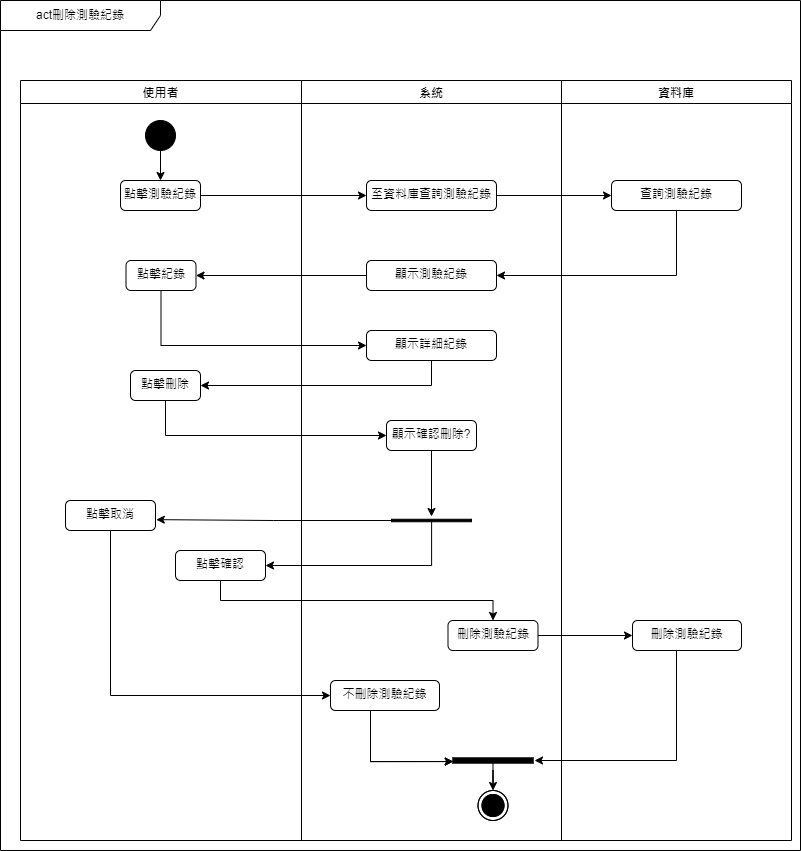

The diagram above was exported from draw.io. Its source (the exported page's mxGraphModel, read from the mxfile embedded in the PNG):
<mxGraphModel dx="794" dy="1631" grid="1" gridSize="10" guides="1" tooltips="1" connect="1" arrows="1" fold="1" page="1" pageScale="1" pageWidth="827" pageHeight="1169" math="0" shadow="0">
  <root>
    <mxCell id="0" />
    <mxCell id="1" parent="0" />
    <mxCell id="Dx1UCnlfUVa-sXGnqOZx-48" value="act刪除測驗紀錄" style="shape=umlFrame;whiteSpace=wrap;html=1;pointerEvents=0;recursiveResize=0;container=1;collapsible=0;width=160;" parent="1" vertex="1">
      <mxGeometry x="160" y="-30" width="800" height="850" as="geometry" />
    </mxCell>
    <mxCell id="Dx1UCnlfUVa-sXGnqOZx-49" value="使用者" style="swimlane;" parent="Dx1UCnlfUVa-sXGnqOZx-48" vertex="1">
      <mxGeometry x="20" y="80" width="281" height="760" as="geometry" />
    </mxCell>
    <mxCell id="Dx1UCnlfUVa-sXGnqOZx-50" style="edgeStyle=orthogonalEdgeStyle;rounded=0;orthogonalLoop=1;jettySize=auto;html=1;exitX=0.5;exitY=1;exitDx=0;exitDy=0;entryX=0.5;entryY=0;entryDx=0;entryDy=0;" parent="Dx1UCnlfUVa-sXGnqOZx-49" source="Dx1UCnlfUVa-sXGnqOZx-51" target="Dx1UCnlfUVa-sXGnqOZx-52" edge="1">
      <mxGeometry relative="1" as="geometry" />
    </mxCell>
    <mxCell id="Dx1UCnlfUVa-sXGnqOZx-51" value="" style="ellipse;fillColor=strokeColor;html=1;" parent="Dx1UCnlfUVa-sXGnqOZx-49" vertex="1">
      <mxGeometry x="125" y="40" width="30" height="30" as="geometry" />
    </mxCell>
    <mxCell id="Dx1UCnlfUVa-sXGnqOZx-52" value="點擊測驗紀錄" style="html=1;align=center;verticalAlign=top;rounded=1;absoluteArcSize=1;arcSize=10;dashed=0;whiteSpace=wrap;" parent="Dx1UCnlfUVa-sXGnqOZx-49" vertex="1">
      <mxGeometry x="100" y="100" width="80" height="30" as="geometry" />
    </mxCell>
    <mxCell id="Dx1UCnlfUVa-sXGnqOZx-54" value="點擊刪除" style="html=1;align=center;verticalAlign=top;rounded=1;absoluteArcSize=1;arcSize=10;dashed=0;whiteSpace=wrap;" parent="Dx1UCnlfUVa-sXGnqOZx-49" vertex="1">
      <mxGeometry x="110" y="290" width="70" height="30" as="geometry" />
    </mxCell>
    <mxCell id="Dx1UCnlfUVa-sXGnqOZx-55" value="點擊取消" style="html=1;align=center;verticalAlign=top;rounded=1;absoluteArcSize=1;arcSize=10;dashed=0;whiteSpace=wrap;" parent="Dx1UCnlfUVa-sXGnqOZx-49" vertex="1">
      <mxGeometry x="45" y="420" width="90" height="30" as="geometry" />
    </mxCell>
    <mxCell id="Dx1UCnlfUVa-sXGnqOZx-56" value="點擊確認" style="html=1;align=center;verticalAlign=top;rounded=1;absoluteArcSize=1;arcSize=10;dashed=0;whiteSpace=wrap;" parent="Dx1UCnlfUVa-sXGnqOZx-49" vertex="1">
      <mxGeometry x="155" y="470" width="90" height="30" as="geometry" />
    </mxCell>
    <mxCell id="9Ir08RGM74JJ4q1g0Muo-2" value="點擊紀錄" style="html=1;align=center;verticalAlign=top;rounded=1;absoluteArcSize=1;arcSize=10;dashed=0;whiteSpace=wrap;" parent="Dx1UCnlfUVa-sXGnqOZx-49" vertex="1">
      <mxGeometry x="105.5" y="180" width="70" height="30" as="geometry" />
    </mxCell>
    <mxCell id="Dx1UCnlfUVa-sXGnqOZx-57" value="資料庫" style="swimlane;" parent="Dx1UCnlfUVa-sXGnqOZx-48" vertex="1">
      <mxGeometry x="561" y="80" width="230" height="760" as="geometry" />
    </mxCell>
    <mxCell id="Dx1UCnlfUVa-sXGnqOZx-58" value="刪除測驗紀錄" style="html=1;align=center;verticalAlign=top;rounded=1;absoluteArcSize=1;arcSize=10;dashed=0;whiteSpace=wrap;" parent="Dx1UCnlfUVa-sXGnqOZx-57" vertex="1">
      <mxGeometry x="71" y="540" width="109" height="30" as="geometry" />
    </mxCell>
    <mxCell id="Dx1UCnlfUVa-sXGnqOZx-59" value="查詢測驗紀錄" style="html=1;align=center;verticalAlign=top;rounded=1;absoluteArcSize=1;arcSize=10;dashed=0;whiteSpace=wrap;" parent="Dx1UCnlfUVa-sXGnqOZx-57" vertex="1">
      <mxGeometry x="50" y="100" width="130" height="30" as="geometry" />
    </mxCell>
    <mxCell id="Dx1UCnlfUVa-sXGnqOZx-60" value="系統" style="swimlane;" parent="1" vertex="1">
      <mxGeometry x="461" y="50" width="260" height="760" as="geometry" />
    </mxCell>
    <mxCell id="Dx1UCnlfUVa-sXGnqOZx-62" style="edgeStyle=orthogonalEdgeStyle;rounded=0;orthogonalLoop=1;jettySize=auto;html=1;entryX=0.71;entryY=0.997;entryDx=0;entryDy=0;entryPerimeter=0;" parent="Dx1UCnlfUVa-sXGnqOZx-60" target="Dx1UCnlfUVa-sXGnqOZx-67" edge="1">
      <mxGeometry relative="1" as="geometry">
        <Array as="points">
          <mxPoint x="69" y="681" />
        </Array>
        <mxPoint x="69" y="630" as="sourcePoint" />
      </mxGeometry>
    </mxCell>
    <mxCell id="Dx1UCnlfUVa-sXGnqOZx-67" value="" style="html=1;points=[];perimeter=orthogonalPerimeter;fillColor=strokeColor;rotation=90;" parent="Dx1UCnlfUVa-sXGnqOZx-60" vertex="1">
      <mxGeometry x="189" y="640" width="5" height="80" as="geometry" />
    </mxCell>
    <mxCell id="Dx1UCnlfUVa-sXGnqOZx-69" value="" style="ellipse;html=1;shape=endState;fillColor=strokeColor;" parent="Dx1UCnlfUVa-sXGnqOZx-60" vertex="1">
      <mxGeometry x="176.5" y="710" width="30" height="30" as="geometry" />
    </mxCell>
    <mxCell id="Dx1UCnlfUVa-sXGnqOZx-70" value="系統" style="swimlane;" parent="Dx1UCnlfUVa-sXGnqOZx-60" vertex="1">
      <mxGeometry width="260" height="760" as="geometry" />
    </mxCell>
    <mxCell id="Dx1UCnlfUVa-sXGnqOZx-72" style="edgeStyle=orthogonalEdgeStyle;rounded=0;orthogonalLoop=1;jettySize=auto;html=1;entryX=0.71;entryY=0.997;entryDx=0;entryDy=0;entryPerimeter=0;" parent="Dx1UCnlfUVa-sXGnqOZx-70" source="Dx1UCnlfUVa-sXGnqOZx-73" target="Dx1UCnlfUVa-sXGnqOZx-77" edge="1">
      <mxGeometry relative="1" as="geometry">
        <Array as="points">
          <mxPoint x="69" y="681" />
        </Array>
      </mxGeometry>
    </mxCell>
    <mxCell id="Dx1UCnlfUVa-sXGnqOZx-73" value="不刪除測驗紀錄" style="html=1;align=center;verticalAlign=top;rounded=1;absoluteArcSize=1;arcSize=10;dashed=0;whiteSpace=wrap;" parent="Dx1UCnlfUVa-sXGnqOZx-70" vertex="1">
      <mxGeometry x="29" y="600" width="109" height="30" as="geometry" />
    </mxCell>
    <mxCell id="Dx1UCnlfUVa-sXGnqOZx-74" value="至資料庫查詢測驗紀錄" style="html=1;align=center;verticalAlign=top;rounded=1;absoluteArcSize=1;arcSize=10;dashed=0;whiteSpace=wrap;" parent="Dx1UCnlfUVa-sXGnqOZx-70" vertex="1">
      <mxGeometry x="65" y="100" width="130" height="30" as="geometry" />
    </mxCell>
    <mxCell id="Dx1UCnlfUVa-sXGnqOZx-75" value="刪除測驗紀錄" style="html=1;align=center;verticalAlign=top;rounded=1;absoluteArcSize=1;arcSize=10;dashed=0;whiteSpace=wrap;" parent="Dx1UCnlfUVa-sXGnqOZx-70" vertex="1">
      <mxGeometry x="146.5" y="540" width="90" height="30" as="geometry" />
    </mxCell>
    <mxCell id="dSnaqVGDYMbZ9eUG9hpW-3" style="edgeStyle=orthogonalEdgeStyle;rounded=0;orthogonalLoop=1;jettySize=auto;html=1;" parent="Dx1UCnlfUVa-sXGnqOZx-70" source="Dx1UCnlfUVa-sXGnqOZx-77" target="Dx1UCnlfUVa-sXGnqOZx-79" edge="1">
      <mxGeometry relative="1" as="geometry" />
    </mxCell>
    <mxCell id="Dx1UCnlfUVa-sXGnqOZx-77" value="" style="html=1;points=[];perimeter=orthogonalPerimeter;fillColor=strokeColor;rotation=90;" parent="Dx1UCnlfUVa-sXGnqOZx-70" vertex="1">
      <mxGeometry x="189" y="640" width="5" height="80" as="geometry" />
    </mxCell>
    <mxCell id="Dx1UCnlfUVa-sXGnqOZx-79" value="" style="ellipse;html=1;shape=endState;fillColor=strokeColor;" parent="Dx1UCnlfUVa-sXGnqOZx-70" vertex="1">
      <mxGeometry x="176.5" y="710" width="30" height="30" as="geometry" />
    </mxCell>
    <mxCell id="Dx1UCnlfUVa-sXGnqOZx-80" value="顯示測驗紀錄" style="html=1;align=center;verticalAlign=top;rounded=1;absoluteArcSize=1;arcSize=10;dashed=0;whiteSpace=wrap;" parent="Dx1UCnlfUVa-sXGnqOZx-70" vertex="1">
      <mxGeometry x="65" y="180" width="130" height="30" as="geometry" />
    </mxCell>
    <mxCell id="9Ir08RGM74JJ4q1g0Muo-7" style="edgeStyle=orthogonalEdgeStyle;rounded=0;orthogonalLoop=1;jettySize=auto;html=1;entryX=-1.1;entryY=0.5;entryDx=0;entryDy=0;entryPerimeter=0;" parent="Dx1UCnlfUVa-sXGnqOZx-70" source="Dx1UCnlfUVa-sXGnqOZx-81" target="Dx1UCnlfUVa-sXGnqOZx-66" edge="1">
      <mxGeometry relative="1" as="geometry" />
    </mxCell>
    <mxCell id="Dx1UCnlfUVa-sXGnqOZx-81" value="顯示確認刪除?" style="html=1;align=center;verticalAlign=top;rounded=1;absoluteArcSize=1;arcSize=10;dashed=0;whiteSpace=wrap;" parent="Dx1UCnlfUVa-sXGnqOZx-70" vertex="1">
      <mxGeometry x="85" y="340" width="90" height="30" as="geometry" />
    </mxCell>
    <mxCell id="Dx1UCnlfUVa-sXGnqOZx-66" value="" style="html=1;points=[];perimeter=orthogonalPerimeter;fillColor=strokeColor;rotation=90;" parent="Dx1UCnlfUVa-sXGnqOZx-70" vertex="1">
      <mxGeometry x="128.75" y="400" width="2.5" height="80" as="geometry" />
    </mxCell>
    <mxCell id="9Ir08RGM74JJ4q1g0Muo-4" value="顯示詳細紀錄" style="html=1;align=center;verticalAlign=top;rounded=1;absoluteArcSize=1;arcSize=10;dashed=0;whiteSpace=wrap;" parent="Dx1UCnlfUVa-sXGnqOZx-70" vertex="1">
      <mxGeometry x="65" y="250" width="130" height="30" as="geometry" />
    </mxCell>
    <mxCell id="Dx1UCnlfUVa-sXGnqOZx-87" style="edgeStyle=orthogonalEdgeStyle;rounded=0;orthogonalLoop=1;jettySize=auto;html=1;entryX=1.009;entryY=0.638;entryDx=0;entryDy=0;entryPerimeter=0;" parent="1" source="Dx1UCnlfUVa-sXGnqOZx-66" target="Dx1UCnlfUVa-sXGnqOZx-55" edge="1">
      <mxGeometry relative="1" as="geometry" />
    </mxCell>
    <mxCell id="Dx1UCnlfUVa-sXGnqOZx-88" style="edgeStyle=orthogonalEdgeStyle;rounded=0;orthogonalLoop=1;jettySize=auto;html=1;entryX=0.5;entryY=0;entryDx=0;entryDy=0;" parent="1" source="Dx1UCnlfUVa-sXGnqOZx-56" target="Dx1UCnlfUVa-sXGnqOZx-75" edge="1">
      <mxGeometry relative="1" as="geometry">
        <Array as="points">
          <mxPoint x="380" y="570" />
          <mxPoint x="653" y="570" />
        </Array>
      </mxGeometry>
    </mxCell>
    <mxCell id="Dx1UCnlfUVa-sXGnqOZx-89" style="edgeStyle=orthogonalEdgeStyle;rounded=0;orthogonalLoop=1;jettySize=auto;html=1;entryX=0;entryY=0.5;entryDx=0;entryDy=0;exitX=1;exitY=0.5;exitDx=0;exitDy=0;" parent="1" source="Dx1UCnlfUVa-sXGnqOZx-75" target="Dx1UCnlfUVa-sXGnqOZx-58" edge="1">
      <mxGeometry relative="1" as="geometry">
        <mxPoint x="710" y="665" as="sourcePoint" />
      </mxGeometry>
    </mxCell>
    <mxCell id="Dx1UCnlfUVa-sXGnqOZx-90" style="edgeStyle=orthogonalEdgeStyle;rounded=0;orthogonalLoop=1;jettySize=auto;html=1;entryX=0.5;entryY=-0.019;entryDx=0;entryDy=0;entryPerimeter=0;" parent="1" source="Dx1UCnlfUVa-sXGnqOZx-58" target="Dx1UCnlfUVa-sXGnqOZx-77" edge="1">
      <mxGeometry relative="1" as="geometry">
        <Array as="points">
          <mxPoint x="836" y="730" />
        </Array>
      </mxGeometry>
    </mxCell>
    <mxCell id="Dx1UCnlfUVa-sXGnqOZx-91" style="edgeStyle=orthogonalEdgeStyle;rounded=0;orthogonalLoop=1;jettySize=auto;html=1;exitX=1;exitY=0.5;exitDx=0;exitDy=0;entryX=0;entryY=0.5;entryDx=0;entryDy=0;" parent="1" source="Dx1UCnlfUVa-sXGnqOZx-74" target="Dx1UCnlfUVa-sXGnqOZx-59" edge="1">
      <mxGeometry relative="1" as="geometry" />
    </mxCell>
    <mxCell id="Dx1UCnlfUVa-sXGnqOZx-94" style="edgeStyle=orthogonalEdgeStyle;rounded=0;orthogonalLoop=1;jettySize=auto;html=1;exitX=0.5;exitY=1;exitDx=0;exitDy=0;entryX=0;entryY=0.5;entryDx=0;entryDy=0;" parent="1" source="Dx1UCnlfUVa-sXGnqOZx-54" target="Dx1UCnlfUVa-sXGnqOZx-81" edge="1">
      <mxGeometry relative="1" as="geometry" />
    </mxCell>
    <mxCell id="Dx1UCnlfUVa-sXGnqOZx-97" style="edgeStyle=orthogonalEdgeStyle;rounded=0;orthogonalLoop=1;jettySize=auto;html=1;exitX=1;exitY=0.5;exitDx=0;exitDy=0;entryX=0;entryY=0.5;entryDx=0;entryDy=0;" parent="1" source="Dx1UCnlfUVa-sXGnqOZx-52" target="Dx1UCnlfUVa-sXGnqOZx-74" edge="1">
      <mxGeometry relative="1" as="geometry" />
    </mxCell>
    <mxCell id="Dx1UCnlfUVa-sXGnqOZx-98" style="edgeStyle=orthogonalEdgeStyle;rounded=0;orthogonalLoop=1;jettySize=auto;html=1;exitX=0.5;exitY=1;exitDx=0;exitDy=0;entryX=1;entryY=0.5;entryDx=0;entryDy=0;" parent="1" source="Dx1UCnlfUVa-sXGnqOZx-59" target="Dx1UCnlfUVa-sXGnqOZx-80" edge="1">
      <mxGeometry relative="1" as="geometry" />
    </mxCell>
    <mxCell id="dSnaqVGDYMbZ9eUG9hpW-2" style="edgeStyle=orthogonalEdgeStyle;rounded=0;orthogonalLoop=1;jettySize=auto;html=1;entryX=0;entryY=0.5;entryDx=0;entryDy=0;" parent="1" source="Dx1UCnlfUVa-sXGnqOZx-55" target="Dx1UCnlfUVa-sXGnqOZx-73" edge="1">
      <mxGeometry relative="1" as="geometry">
        <Array as="points">
          <mxPoint x="270" y="665" />
        </Array>
      </mxGeometry>
    </mxCell>
    <mxCell id="9Ir08RGM74JJ4q1g0Muo-1" style="edgeStyle=orthogonalEdgeStyle;rounded=0;orthogonalLoop=1;jettySize=auto;html=1;entryX=1;entryY=0.5;entryDx=0;entryDy=0;" parent="1" source="Dx1UCnlfUVa-sXGnqOZx-66" target="Dx1UCnlfUVa-sXGnqOZx-56" edge="1">
      <mxGeometry relative="1" as="geometry">
        <Array as="points">
          <mxPoint x="591" y="535" />
        </Array>
      </mxGeometry>
    </mxCell>
    <mxCell id="9Ir08RGM74JJ4q1g0Muo-3" style="edgeStyle=orthogonalEdgeStyle;rounded=0;orthogonalLoop=1;jettySize=auto;html=1;entryX=1;entryY=0.5;entryDx=0;entryDy=0;" parent="1" source="Dx1UCnlfUVa-sXGnqOZx-80" target="9Ir08RGM74JJ4q1g0Muo-2" edge="1">
      <mxGeometry relative="1" as="geometry" />
    </mxCell>
    <mxCell id="9Ir08RGM74JJ4q1g0Muo-5" style="edgeStyle=orthogonalEdgeStyle;rounded=0;orthogonalLoop=1;jettySize=auto;html=1;entryX=1;entryY=0.5;entryDx=0;entryDy=0;" parent="1" source="9Ir08RGM74JJ4q1g0Muo-4" target="Dx1UCnlfUVa-sXGnqOZx-54" edge="1">
      <mxGeometry relative="1" as="geometry">
        <Array as="points">
          <mxPoint x="591" y="355" />
        </Array>
      </mxGeometry>
    </mxCell>
    <mxCell id="9Ir08RGM74JJ4q1g0Muo-6" style="edgeStyle=orthogonalEdgeStyle;rounded=0;orthogonalLoop=1;jettySize=auto;html=1;entryX=0;entryY=0.5;entryDx=0;entryDy=0;" parent="1" source="9Ir08RGM74JJ4q1g0Muo-2" target="9Ir08RGM74JJ4q1g0Muo-4" edge="1">
      <mxGeometry relative="1" as="geometry">
        <Array as="points">
          <mxPoint x="321" y="315" />
        </Array>
      </mxGeometry>
    </mxCell>
  </root>
</mxGraphModel>